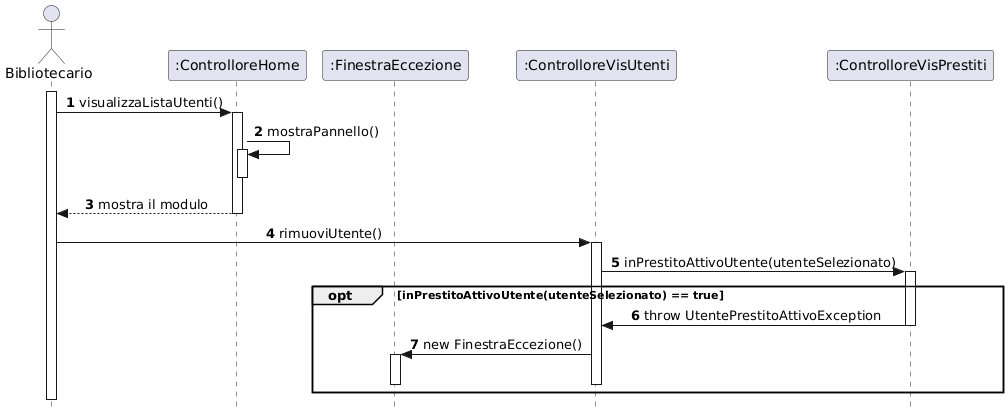

The diagram above was rendered by PlantUML. Its source (embedded in the PNG):
@startuml
skinparam style strictuml
skinparam sequenceMessageAlign center

actor "Bibliotecario" as Biblio
participant ":ControlloreHome" as CHome
participant ":FinestraEccezione" as Ex
participant ":ControlloreVisUtenti" as CVis
participant ":ControlloreVisPrestiti" as DB

autonumber

' 1. Apertura pannello
activate Biblio
Biblio -> CHome : visualizzaListaUtenti()
activate CHome
CHome -> CHome : mostraPannello()
activate CHome
deactivate CHome

CHome --> Biblio : mostra il modulo
deactivate CHome

Biblio -> CVis : rimuoviUtente()
activate CVis
CVis -> DB : inPrestitoAttivoUtente(utenteSelezionato)

activate DB


    opt inPrestitoAttivoUtente(utenteSelezionato) == true
        DB -> CVis : throw UtentePrestitoAttivoException
        deactivate DB
        CVis -> Ex : new FinestraEccezione()
        activate Ex
        deactivate CVis
                
                deactivate Ex
    end





deactivate Biblio
@enduml